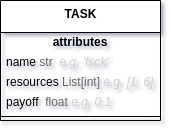

The diagram above was exported from draw.io. Its source (the exported page's mxGraphModel, read from the mxfile embedded in the PNG):
<mxGraphModel dx="1375" dy="1382" grid="1" gridSize="10" guides="1" tooltips="1" connect="1" arrows="1" fold="1" page="1" pageScale="1" pageWidth="850" pageHeight="1100" math="0" shadow="0">
  <root>
    <mxCell id="0" />
    <mxCell id="1" parent="0" />
    <mxCell id="2" value="&lt;b&gt;TASK&lt;/b&gt;" style="swimlane;fontStyle=0;align=center;verticalAlign=top;childLayout=stackLayout;horizontal=1;startSize=32;horizontalStack=0;resizeParent=1;resizeParentMax=0;resizeLast=0;collapsible=0;marginBottom=0;html=1;" vertex="1" parent="1">
      <mxGeometry x="-570" y="-210" width="160" height="120" as="geometry" />
    </mxCell>
    <mxCell id="3" value="&lt;b&gt;attributes&lt;/b&gt;" style="text;html=1;strokeColor=none;fillColor=none;align=center;verticalAlign=middle;spacingLeft=4;spacingRight=4;overflow=hidden;rotatable=0;points=[[0,0.5],[1,0.5]];portConstraint=eastwest;" vertex="1" parent="2">
      <mxGeometry y="32" width="160" height="20" as="geometry" />
    </mxCell>
    <mxCell id="4" value="name &lt;font color=&quot;#666666&quot;&gt;str&amp;nbsp; &lt;/font&gt;&lt;font color=&quot;#cccccc&quot;&gt;&lt;i&gt;e.g. 'fsck'&lt;/i&gt;&lt;/font&gt;" style="text;html=1;strokeColor=none;fillColor=none;align=left;verticalAlign=middle;spacingLeft=4;spacingRight=4;overflow=hidden;rotatable=0;points=[[0,0.5],[1,0.5]];portConstraint=eastwest;" vertex="1" parent="2">
      <mxGeometry y="52" width="160" height="20" as="geometry" />
    </mxCell>
    <mxCell id="5" value="resources &lt;font color=&quot;#666666&quot;&gt;List[int]&amp;nbsp;&lt;/font&gt;&lt;i style=&quot;color: rgb(204 , 204 , 204)&quot;&gt;e.g. [1, 6]&lt;/i&gt;" style="text;html=1;strokeColor=none;fillColor=none;align=left;verticalAlign=middle;spacingLeft=4;spacingRight=4;overflow=hidden;rotatable=0;points=[[0,0.5],[1,0.5]];portConstraint=eastwest;" vertex="1" parent="2">
      <mxGeometry y="72" width="160" height="20" as="geometry" />
    </mxCell>
    <mxCell id="6" value="payoff&amp;nbsp; &lt;font color=&quot;#666666&quot;&gt;float&amp;nbsp;&lt;/font&gt;&lt;i style=&quot;color: rgb(204 , 204 , 204)&quot;&gt;e.g. 0.1&lt;/i&gt;" style="text;html=1;strokeColor=none;fillColor=none;align=left;verticalAlign=middle;spacingLeft=4;spacingRight=4;overflow=hidden;rotatable=0;points=[[0,0.5],[1,0.5]];portConstraint=eastwest;" vertex="1" parent="2">
      <mxGeometry y="92" width="160" height="20" as="geometry" />
    </mxCell>
    <mxCell id="7" value="" style="line;strokeWidth=1;fillColor=none;align=left;verticalAlign=middle;spacingTop=-1;spacingLeft=3;spacingRight=3;rotatable=0;labelPosition=right;points=[];portConstraint=eastwest;" vertex="1" parent="2">
      <mxGeometry y="112" width="160" height="8" as="geometry" />
    </mxCell>
  </root>
</mxGraphModel>